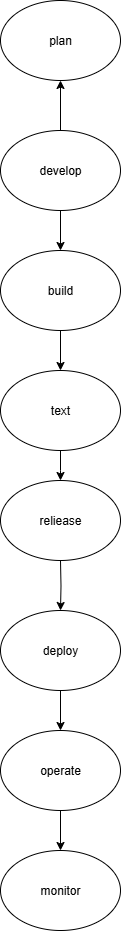

The diagram above was exported from draw.io. Its source (the exported page's mxGraphModel, read from the mxfile embedded in the PNG):
<mxGraphModel dx="786" dy="459" grid="1" gridSize="10" guides="1" tooltips="1" connect="1" arrows="1" fold="1" page="1" pageScale="1" pageWidth="850" pageHeight="1100" math="0" shadow="0">
  <root>
    <mxCell id="0" />
    <mxCell id="1" parent="0" />
    <mxCell id="ovIHTZBCIiEB3tyepvoY-3" value="" style="edgeStyle=orthogonalEdgeStyle;rounded=0;orthogonalLoop=1;jettySize=auto;html=1;" parent="1" source="ovIHTZBCIiEB3tyepvoY-1" target="ovIHTZBCIiEB3tyepvoY-2" edge="1">
      <mxGeometry relative="1" as="geometry" />
    </mxCell>
    <mxCell id="ovIHTZBCIiEB3tyepvoY-15" value="" style="edgeStyle=orthogonalEdgeStyle;rounded=0;orthogonalLoop=1;jettySize=auto;html=1;" parent="1" source="ovIHTZBCIiEB3tyepvoY-1" target="ovIHTZBCIiEB3tyepvoY-14" edge="1">
      <mxGeometry relative="1" as="geometry" />
    </mxCell>
    <mxCell id="ovIHTZBCIiEB3tyepvoY-1" value="develop" style="ellipse;whiteSpace=wrap;html=1;" parent="1" vertex="1">
      <mxGeometry x="350" y="200" width="120" height="80" as="geometry" />
    </mxCell>
    <mxCell id="ovIHTZBCIiEB3tyepvoY-5" value="" style="edgeStyle=orthogonalEdgeStyle;rounded=0;orthogonalLoop=1;jettySize=auto;html=1;" parent="1" source="ovIHTZBCIiEB3tyepvoY-2" target="ovIHTZBCIiEB3tyepvoY-4" edge="1">
      <mxGeometry relative="1" as="geometry" />
    </mxCell>
    <mxCell id="ovIHTZBCIiEB3tyepvoY-2" value="build" style="ellipse;whiteSpace=wrap;html=1;" parent="1" vertex="1">
      <mxGeometry x="350" y="320" width="120" height="80" as="geometry" />
    </mxCell>
    <mxCell id="ovIHTZBCIiEB3tyepvoY-7" value="" style="edgeStyle=orthogonalEdgeStyle;rounded=0;orthogonalLoop=1;jettySize=auto;html=1;" parent="1" source="ovIHTZBCIiEB3tyepvoY-4" edge="1">
      <mxGeometry relative="1" as="geometry">
        <mxPoint x="410" y="550" as="targetPoint" />
      </mxGeometry>
    </mxCell>
    <mxCell id="ovIHTZBCIiEB3tyepvoY-4" value="text" style="ellipse;whiteSpace=wrap;html=1;" parent="1" vertex="1">
      <mxGeometry x="350" y="440" width="120" height="80" as="geometry" />
    </mxCell>
    <mxCell id="ovIHTZBCIiEB3tyepvoY-9" value="" style="edgeStyle=orthogonalEdgeStyle;rounded=0;orthogonalLoop=1;jettySize=auto;html=1;" parent="1" target="ovIHTZBCIiEB3tyepvoY-8" edge="1">
      <mxGeometry relative="1" as="geometry">
        <mxPoint x="410" y="630" as="sourcePoint" />
      </mxGeometry>
    </mxCell>
    <mxCell id="ovIHTZBCIiEB3tyepvoY-11" value="" style="edgeStyle=orthogonalEdgeStyle;rounded=0;orthogonalLoop=1;jettySize=auto;html=1;" parent="1" source="ovIHTZBCIiEB3tyepvoY-8" target="ovIHTZBCIiEB3tyepvoY-10" edge="1">
      <mxGeometry relative="1" as="geometry" />
    </mxCell>
    <mxCell id="ovIHTZBCIiEB3tyepvoY-8" value="deploy" style="ellipse;whiteSpace=wrap;html=1;" parent="1" vertex="1">
      <mxGeometry x="350" y="680" width="120" height="80" as="geometry" />
    </mxCell>
    <mxCell id="ovIHTZBCIiEB3tyepvoY-13" value="" style="edgeStyle=orthogonalEdgeStyle;rounded=0;orthogonalLoop=1;jettySize=auto;html=1;" parent="1" source="ovIHTZBCIiEB3tyepvoY-10" target="ovIHTZBCIiEB3tyepvoY-12" edge="1">
      <mxGeometry relative="1" as="geometry" />
    </mxCell>
    <mxCell id="ovIHTZBCIiEB3tyepvoY-10" value="operate" style="ellipse;whiteSpace=wrap;html=1;" parent="1" vertex="1">
      <mxGeometry x="350" y="800" width="120" height="80" as="geometry" />
    </mxCell>
    <mxCell id="ovIHTZBCIiEB3tyepvoY-12" value="monitor" style="ellipse;whiteSpace=wrap;html=1;" parent="1" vertex="1">
      <mxGeometry x="350" y="920" width="120" height="80" as="geometry" />
    </mxCell>
    <mxCell id="ovIHTZBCIiEB3tyepvoY-14" value="plan" style="ellipse;whiteSpace=wrap;html=1;" parent="1" vertex="1">
      <mxGeometry x="350" y="70" width="120" height="80" as="geometry" />
    </mxCell>
    <mxCell id="ovIHTZBCIiEB3tyepvoY-16" value="reliease" style="ellipse;whiteSpace=wrap;html=1;" parent="1" vertex="1">
      <mxGeometry x="350" y="550" width="120" height="80" as="geometry" />
    </mxCell>
  </root>
</mxGraphModel>